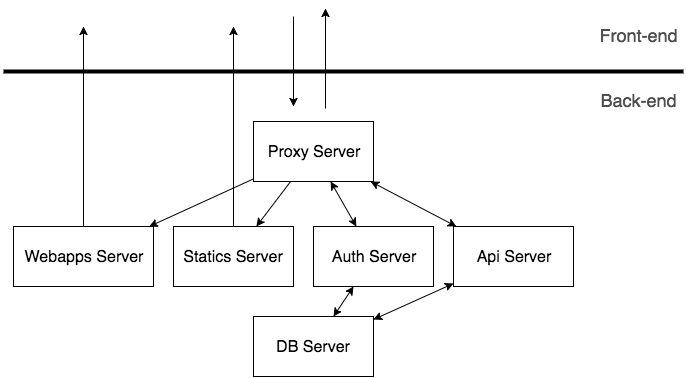

The diagram above was exported from draw.io. Its source (the exported page's mxGraphModel, read from the mxfile embedded in the PNG):
<mxGraphModel dx="794" dy="645" grid="1" gridSize="10" guides="1" tooltips="1" connect="1" arrows="1" fold="1" page="1" pageScale="1" pageWidth="826" pageHeight="1169" background="#ffffff" math="0" shadow="0">
  <root>
    <mxCell id="0" />
    <mxCell id="1" parent="0" />
    <mxCell id="2" value="&lt;font style=&quot;font-size: 16px&quot;&gt;Proxy Server&lt;/font&gt;" style="whiteSpace=wrap;html=1;" parent="1" vertex="1">
      <mxGeometry x="320" y="265" width="120" height="60" as="geometry" />
    </mxCell>
    <mxCell id="3" value="" style="line;html=1;" parent="1" vertex="1">
      <mxGeometry x="70" y="210" width="680" height="10" as="geometry" />
    </mxCell>
    <mxCell id="4" value="Front-end" style="text;html=1;strokeColor=none;fillColor=none;align=center;verticalAlign=middle;whiteSpace=wrap;overflow=hidden;fontSize=18;fontColor=#4D4D4D;" parent="1" vertex="1">
      <mxGeometry x="660" y="163" width="90" height="30" as="geometry" />
    </mxCell>
    <mxCell id="5" value="Back-end" style="text;html=1;strokeColor=none;fillColor=none;align=center;verticalAlign=middle;whiteSpace=wrap;overflow=hidden;fontSize=18;fontColor=#4D4D4D;" parent="1" vertex="1">
      <mxGeometry x="660" y="228" width="90" height="30" as="geometry" />
    </mxCell>
    <mxCell id="6" value="" style="endArrow=classic;html=1;fontSize=18;fontColor=#4D4D4D;" parent="1" edge="1">
      <mxGeometry width="50" height="50" relative="1" as="geometry">
        <mxPoint x="392" y="252" as="sourcePoint" />
        <mxPoint x="392" y="152" as="targetPoint" />
      </mxGeometry>
    </mxCell>
    <mxCell id="7" value="" style="endArrow=classic;html=1;fontSize=18;fontColor=#4D4D4D;" parent="1" edge="1">
      <mxGeometry x="360.0000000000002" y="60" width="50" height="50" as="geometry">
        <mxPoint x="360.0000000000002" y="160" as="sourcePoint" />
        <mxPoint x="360" y="250" as="targetPoint" />
      </mxGeometry>
    </mxCell>
    <mxCell id="8" value="&lt;font style=&quot;font-size: 16px&quot;&gt;DB Server&lt;/font&gt;" style="whiteSpace=wrap;html=1;" parent="1" vertex="1">
      <mxGeometry x="320" y="460" width="120" height="60" as="geometry" />
    </mxCell>
    <mxCell id="9" value="&lt;font style=&quot;font-size: 16px&quot;&gt;Api Server&lt;/font&gt;" style="whiteSpace=wrap;html=1;" parent="1" vertex="1">
      <mxGeometry x="520" y="370" width="120" height="60" as="geometry" />
    </mxCell>
    <mxCell id="12" value="" style="endArrow=classic;startArrow=classic;html=1;fontSize=18;fontColor=#4D4D4D;" parent="1" source="2" target="9" edge="1">
      <mxGeometry x="160" y="320" width="50" height="50" as="geometry">
        <mxPoint x="297.1428571428571" y="380" as="sourcePoint" />
        <mxPoint x="352.8571428571429" y="335" as="targetPoint" />
      </mxGeometry>
    </mxCell>
    <mxCell id="13" value="&lt;font style=&quot;font-size: 16px&quot;&gt;Auth Server&lt;/font&gt;" style="whiteSpace=wrap;html=1;" parent="1" vertex="1">
      <mxGeometry x="380" y="370" width="120" height="60" as="geometry" />
    </mxCell>
    <mxCell id="14" value="&lt;font style=&quot;font-size: 16px&quot;&gt;Statics Server&lt;/font&gt;" style="whiteSpace=wrap;html=1;" parent="1" vertex="1">
      <mxGeometry x="240" y="370" width="120" height="60" as="geometry" />
    </mxCell>
    <mxCell id="15" value="" style="endArrow=classic;startArrow=none;html=1;fontSize=18;fontColor=#4D4D4D;startFill=0;" parent="1" source="2" target="14" edge="1">
      <mxGeometry x="-30" y="315" width="50" height="50" as="geometry">
        <mxPoint x="230" y="320" as="sourcePoint" />
        <mxPoint x="290" y="365" as="targetPoint" />
      </mxGeometry>
    </mxCell>
    <mxCell id="16" value="" style="endArrow=classic;startArrow=classic;html=1;fontSize=18;fontColor=#4D4D4D;" parent="1" source="2" target="13" edge="1">
      <mxGeometry x="-20" y="325" width="50" height="50" as="geometry">
        <mxPoint x="344.2857142857142" y="335" as="sourcePoint" />
        <mxPoint x="275.7142857142858" y="380" as="targetPoint" />
      </mxGeometry>
    </mxCell>
    <mxCell id="17" value="&lt;font style=&quot;font-size: 16px&quot;&gt;Webapps Server&lt;/font&gt;" style="whiteSpace=wrap;html=1;" vertex="1" parent="1">
      <mxGeometry x="80" y="370" width="140" height="60" as="geometry" />
    </mxCell>
    <mxCell id="18" value="" style="endArrow=classic;startArrow=none;html=1;fontSize=18;fontColor=#4D4D4D;startFill=0;" edge="1" parent="1" source="2" target="17">
      <mxGeometry x="-20" y="325" width="50" height="50" as="geometry">
        <mxPoint x="367.1428571428571" y="335" as="sourcePoint" />
        <mxPoint x="332.8571428571429" y="380" as="targetPoint" />
      </mxGeometry>
    </mxCell>
    <mxCell id="19" value="" style="endArrow=classic;startArrow=none;html=1;fontSize=18;fontColor=#4D4D4D;startFill=0;" edge="1" parent="1" source="17">
      <mxGeometry x="-48" y="268" width="50" height="50" as="geometry">
        <mxPoint x="292" y="265.3913043478261" as="sourcePoint" />
        <mxPoint x="150" y="170" as="targetPoint" />
      </mxGeometry>
    </mxCell>
    <mxCell id="20" value="" style="endArrow=classic;startArrow=none;html=1;fontSize=18;fontColor=#4D4D4D;startFill=0;" edge="1" parent="1" source="14">
      <mxGeometry x="-38" y="278" width="50" height="50" as="geometry">
        <mxPoint x="168.33333333333337" y="380" as="sourcePoint" />
        <mxPoint x="300" y="170" as="targetPoint" />
      </mxGeometry>
    </mxCell>
    <mxCell id="21" value="" style="endArrow=classic;startArrow=classic;html=1;fontSize=18;fontColor=#4D4D4D;" edge="1" parent="1" source="8" target="13">
      <mxGeometry x="-10" y="335" width="50" height="50" as="geometry">
        <mxPoint x="407.1428571428571" y="335" as="sourcePoint" />
        <mxPoint x="432.8571428571429" y="380" as="targetPoint" />
      </mxGeometry>
    </mxCell>
    <mxCell id="22" value="" style="endArrow=classic;startArrow=classic;html=1;fontSize=18;fontColor=#4D4D4D;" edge="1" parent="1" source="8" target="9">
      <mxGeometry y="345" width="50" height="50" as="geometry">
        <mxPoint x="410" y="470" as="sourcePoint" />
        <mxPoint x="430" y="440" as="targetPoint" />
      </mxGeometry>
    </mxCell>
  </root>
</mxGraphModel>